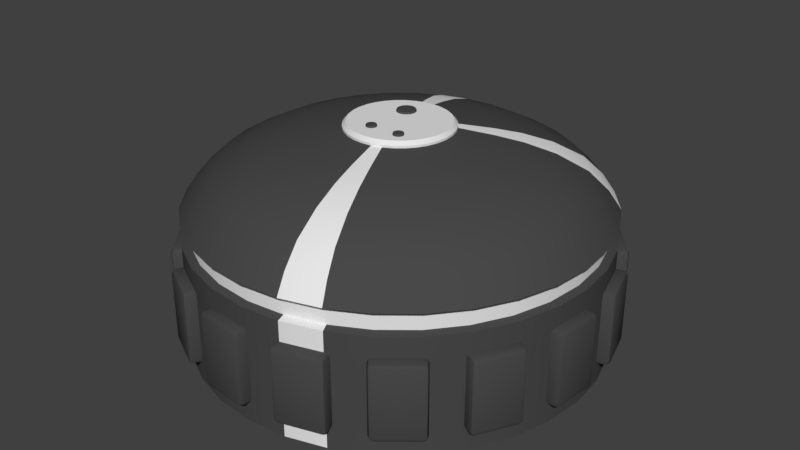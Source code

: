 # Source: Bunker.blend  (saved by Blender 2.79.0; exported with 4.5.12 LTS)
import bpy
from mathutils import Matrix  # noqa: F401  (used for matrix-valued properties, if any)

bpy.ops.wm.read_factory_settings(use_empty=True)
scene = bpy.context.scene
scene.name = 'Scene'

# ---- collections
col_collection_1 = bpy.data.collections.new('Collection 1'); scene.collection.children.link(col_collection_1)

# ---- materials (node trees are filled in below, after node groups)
mat_material = bpy.data.materials.new('Material')
mat_material.alpha_threshold = 0.0
mat_material.roughness = 0.5
mat_material_001 = bpy.data.materials.new('Material.001')
mat_material_001.alpha_threshold = 0.0
mat_material_001.roughness = 0.5

# ---- material node trees
mat_material.use_nodes = True; mat_material.node_tree.nodes.clear()
_N = mat_material.node_tree.nodes; _L = mat_material.node_tree.links
n0 = _N.new('ShaderNodeOutputMaterial'); n0.name = 'Material Output'; n0.location = (300, 300)
n1 = _N.new('ShaderNodeBsdfDiffuse'); n1.name = 'Diffuse BSDF'; n1.location = (10, 300)
n1.inputs[0].default_value = (0.06681, 0.06681, 0.06681, 1.0)
_L.new(n1.outputs[0], n0.inputs[0])
n0.is_active_output = True
mat_material_001.use_nodes = True; mat_material_001.node_tree.nodes.clear()
_N = mat_material_001.node_tree.nodes; _L = mat_material_001.node_tree.links
n0 = _N.new('ShaderNodeOutputMaterial'); n0.name = 'Material Output'; n0.location = (300, 300)
n1 = _N.new('ShaderNodeBsdfDiffuse'); n1.name = 'Diffuse BSDF'; n1.location = (10, 300)
_L.new(n1.outputs[0], n0.inputs[0])
n0.is_active_output = True

# ---- world
world_world = bpy.data.worlds.new('World'); scene.world = world_world
world_world.color = (0.05088, 0.05088, 0.05088)
world_world.use_sun_shadow = False
world_world.sun_shadow_jitter_overblur = 0.0
world_world.cycles.sampling_method = 'MANUAL'

# ---- meshes
me_cylinder = bpy.data.meshes.new('Cylinder')
me_cylinder.from_pydata([(0.0, 24.35, 0.0), (0.0, 24.35, 16.23), (4.75, 23.88, 0.0), (4.75, 23.88, 16.23), (9.317, 22.49, 0.0), (9.317, 22.49, 16.23), (13.53, 20.24, 0.0), (13.53, 20.24, 16.23), (17.22, 17.22, 0.0), (17.22, 17.22, 16.23), (20.24, 13.53, 0.0), (20.24, 13.53, 16.23), (22.49, 9.317, 0.0), (22.49, 9.317, 16.23), (23.88, 4.75, 0.0), (23.88, 4.75, 16.23), (24.35, 1.838e-06, 0.0), (24.35, 1.838e-06, 16.23), (23.88, -4.75, 0.0), (23.88, -4.75, 16.23), (22.49, -9.317, 0.0), (22.49, -9.317, 16.23), (20.24, -13.53, 0.0), (20.24, -13.53, 16.23), (17.22, -17.22, 0.0), (17.22, -17.22, 16.23), (13.53, -20.24, 0.0), (13.53, -20.24, 16.23), (9.317, -22.49, 0.0), (9.317, -22.49, 16.23), (4.75, -23.88, 0.0), (4.75, -23.88, 16.23), (-7.933e-06, -24.35, 0.0), (-7.933e-06, -24.35, 16.23), (-4.75, -23.88, 0.0), (-4.75, -23.88, 16.23), (-9.317, -22.49, 0.0), (-9.317, -22.49, 16.23), (-13.53, -20.24, 0.0), (-13.53, -20.24, 16.23), (-17.22, -17.22, 0.0), (-17.22, -17.22, 16.23), (-20.24, -13.53, 0.0), (-20.24, -13.53, 16.23), (-22.49, -9.317, 0.0), (-22.49, -9.317, 16.23), (-23.88, -4.75, 0.0), (-23.88, -4.75, 16.23), (-24.35, 2.351e-05, 0.0), (-24.35, 2.351e-05, 16.23), (-23.88, 4.75, 0.0), (-23.88, 4.75, 16.23), (-22.49, 9.317, 0.0), (-22.49, 9.317, 16.23), (-20.24, 13.53, 0.0), (-20.24, 13.53, 16.23), (-17.22, 17.22, 0.0), (-17.22, 17.22, 16.23), (-13.53, 20.24, 0.0), (-13.53, 20.24, 16.23), (-9.317, 22.49, 0.0), (-9.317, 22.49, 16.23), (-4.75, 23.88, 0.0), (-4.75, 23.88, 16.23), (1.225, 6.161, 25.07), (2.258e-06, 6.282, 25.07), (2.404, 5.803, 25.07), (3.49, 5.223, 25.07), (4.442, 4.442, 25.07), (5.223, 3.49, 25.07), (5.803, 2.404, 25.07), (6.161, 1.225, 25.07), (6.282, 6.486e-06, 25.07), (6.161, -1.225, 25.07), (5.803, -2.404, 25.07), (5.223, -3.49, 25.07), (4.442, -4.442, 25.07), (3.49, -5.223, 25.07), (2.404, -5.803, 25.07), (1.225, -6.161, 25.07), (2.116e-07, -6.282, 25.07), (-1.225, -6.161, 25.07), (-2.404, -5.803, 25.07), (-3.49, -5.223, 25.07), (-4.442, -4.442, 25.07), (-5.223, -3.49, 25.07), (-5.803, -2.404, 25.07), (-6.161, -1.225, 25.07), (-6.282, 1.208e-05, 25.07), (-6.161, 1.225, 25.07), (-5.803, 2.404, 25.07), (-5.223, 3.49, 25.07), (-4.442, 4.442, 25.07), (-3.49, 5.223, 25.07), (-2.404, 5.803, 25.07), (-1.225, 6.161, 25.07), (7.852, 18.96, 20.65), (11.4, 17.06, 20.65), (17.06, -11.4, 20.65), (14.51, -14.51, 20.65), (-14.51, -14.51, 20.65), (-17.06, -11.4, 20.65), (-11.4, 17.06, 20.65), (-7.852, 18.96, 20.65), (20.12, 4.003, 20.65), (20.52, 2.883e-06, 20.65), (-6.037e-06, -20.52, 20.65), (-4.003, -20.12, 20.65), (-20.12, 4.003, 20.65), (-18.96, 7.852, 20.65), (14.51, 14.51, 20.65), (11.4, -17.06, 20.65), (-18.96, -7.852, 20.65), (-4.003, 20.12, 20.65), (20.12, -4.003, 20.65), (-7.852, -18.96, 20.65), (-17.06, 11.4, 20.65), (17.06, 11.4, 20.65), (7.852, -18.96, 20.65), (-20.12, -4.003, 20.65), (6.489e-07, 20.52, 20.65), (4.003, 20.12, 20.65), (18.96, -7.852, 20.65), (-11.4, -17.06, 20.65), (-14.51, 14.51, 20.65), (18.96, 7.852, 20.65), (4.003, -20.12, 20.65), (-20.52, 2.115e-05, 20.65), (6.481, 15.65, 22.54), (14.08, -9.408, 22.54), (-11.97, -11.97, 22.54), (-9.408, 14.08, 22.54), (16.61, 3.304, 22.54), (-4.376e-06, -16.93, 22.54), (-16.61, 3.304, 22.54), (1.142e-06, 16.93, 22.54), (9.408, 14.08, 22.54), (11.97, -11.97, 22.54), (-14.08, -9.408, 22.54), (-6.481, 15.65, 22.54), (16.93, 3.812e-06, 22.54), (-3.304, -16.61, 22.54), (-15.65, 6.481, 22.54), (11.97, 11.97, 22.54), (9.408, -14.08, 22.54), (-15.65, -6.481, 22.54), (-3.304, 16.61, 22.54), (16.61, -3.304, 22.54), (-6.481, -15.65, 22.54), (-14.08, 9.408, 22.54), (14.08, 9.408, 22.54), (6.481, -15.65, 22.54), (-16.61, -3.304, 22.54), (3.304, 16.61, 22.54), (15.65, -6.481, 22.54), (-9.408, -14.08, 22.54), (-11.97, 11.97, 22.54), (15.65, 6.481, 22.54), (3.304, -16.61, 22.54), (-16.93, 1.889e-05, 22.54), (3.943, 9.519, 24.38), (8.567, -5.724, 24.38), (-7.286, -7.286, 24.38), (-5.724, 8.567, 24.38), (10.11, 2.01, 24.38), (-1.502e-06, -10.3, 24.38), (-10.11, 2.01, 24.38), (1.856e-06, 10.3, 24.38), (5.724, 8.567, 24.38), (7.286, -7.286, 24.38), (-8.567, -5.724, 24.38), (-3.943, 9.519, 24.38), (10.3, 5.47e-06, 24.38), (-2.01, -10.11, 24.38), (-9.519, 3.943, 24.38), (7.286, 7.286, 24.38), (5.724, -8.567, 24.38), (-9.519, -3.943, 24.38), (-2.01, 10.11, 24.38), (10.11, -2.01, 24.38), (-3.943, -9.519, 24.38), (-8.567, 5.725, 24.38), (8.567, 5.724, 24.38), (3.943, -9.519, 24.38), (-10.11, -2.01, 24.38), (2.01, 10.11, 24.38), (9.519, -3.943, 24.38), (-5.724, -8.567, 24.38), (-7.286, 7.286, 24.38), (9.519, 3.943, 24.38), (2.01, -10.11, 24.38), (-10.3, 1.464e-05, 24.38), (12.69, 18.99, 18.44), (16.15, -16.15, 18.44), (-18.99, -12.69, 18.44), (-8.741, 21.1, 18.44), (22.84, 2.268e-06, 18.44), (-4.456, -22.4, 18.44), (-21.1, 8.741, 18.44), (16.15, 16.15, 18.44), (12.69, -18.99, 18.44), (-21.1, -8.741, 18.44), (-4.456, 22.4, 18.44), (22.4, -4.456, 18.44), (-8.741, -21.1, 18.44), (-18.99, 12.69, 18.44), (18.99, 12.69, 18.44), (8.741, -21.1, 18.44), (-22.4, -4.456, 18.44), (4.456, 22.4, 18.44), (21.1, -8.741, 18.44), (-12.69, -18.99, 18.44), (-16.15, 16.15, 18.44), (21.1, 8.741, 18.44), (4.456, -22.4, 18.44), (-22.84, 2.26e-05, 18.44), (8.741, 21.1, 18.44), (18.99, -12.69, 18.44), (-16.15, -16.15, 18.44), (-12.69, 18.99, 18.44), (22.4, 4.456, 18.44), (-7.152e-06, -22.84, 18.44), (-22.4, 4.456, 18.44), (2.904e-07, 22.84, 18.44), (7.465, 11.17, 23.69), (9.501, -9.501, 23.69), (-11.17, -7.465, 23.69), (-5.142, 12.41, 23.69), (13.44, 4.692e-06, 23.69), (-2.621, -13.18, 23.69), (-12.41, 5.142, 23.69), (9.501, 9.501, 23.69), (7.465, -11.17, 23.69), (-12.41, -5.142, 23.69), (-2.621, 13.18, 23.69), (13.18, -2.621, 23.69), (-5.142, -12.41, 23.69), (-11.17, 7.465, 23.69), (11.17, 7.465, 23.69), (5.142, -12.41, 23.69), (-13.18, -2.621, 23.69), (2.621, 13.18, 23.69), (12.41, -5.142, 23.69), (-7.465, -11.17, 23.69), (-9.501, 9.501, 23.69), (12.41, 5.142, 23.69), (2.621, -13.18, 23.69), (-13.44, 1.665e-05, 23.69), (5.142, 12.41, 23.69), (11.17, -7.465, 23.69), (-9.501, -9.501, 23.69), (-7.464, 11.17, 23.69), (13.18, 2.621, 23.69), (-2.849e-06, -13.44, 23.69), (-13.18, 2.621, 23.69), (1.529e-06, 13.44, 23.69), (1.114e-07, 23.4, 16.23), (4.566, 22.95, 16.23), (8.956, 21.62, 16.23), (13.0, 19.46, 16.23), (16.55, 16.55, 16.23), (19.46, 13.0, 16.23), (21.62, 8.956, 16.23), (22.95, 4.566, 16.23), (23.4, 2.081e-06, 16.23), (22.95, -4.566, 16.23), (21.62, -8.956, 16.23), (19.46, -13.0, 16.23), (16.55, -16.55, 16.23), (13.0, -19.46, 16.23), (8.956, -21.62, 16.23), (4.566, -22.95, 16.23), (-7.514e-06, -23.4, 16.23), (-4.566, -22.95, 16.23), (-8.956, -21.62, 16.23), (-13.0, -19.46, 16.23), (-16.55, -16.55, 16.23), (-19.46, -13.0, 16.23), (-21.62, -8.956, 16.23), (-22.95, -4.566, 16.23), (-23.4, 2.291e-05, 16.23), (-22.95, 4.566, 16.23), (-21.62, 8.956, 16.23), (-19.46, 13.0, 16.23), (-16.55, 16.55, 16.23), (-13.0, 19.46, 16.23), (-8.956, 21.62, 16.23), (-4.566, 22.95, 16.23), (4.75, 23.88, 13.72), (9.317, 22.49, 13.72), (13.53, 20.24, 13.72), (17.22, 17.22, 13.72), (20.24, 13.53, 13.72), (22.49, 9.317, 13.72), (23.88, 4.75, 13.72), (24.35, 1.838e-06, 13.72), (23.88, -4.75, 13.72), (22.49, -9.317, 13.72), (20.24, -13.53, 13.72), (17.22, -17.22, 13.72), (13.53, -20.24, 13.72), (9.317, -22.49, 13.72), (4.75, -23.88, 13.72), (-7.933e-06, -24.35, 13.72), (-4.75, -23.88, 13.72), (-9.317, -22.49, 13.72), (-13.53, -20.24, 13.72), (-17.22, -17.22, 13.72), (-20.24, -13.53, 13.72), (-22.49, -9.317, 13.72), (-23.88, -4.75, 13.72), (-24.35, 2.351e-05, 13.72), (-23.88, 4.75, 13.72), (-22.49, 9.317, 13.72), (-20.24, 13.53, 13.72), (-17.22, 17.22, 13.72), (-13.53, 20.24, 13.72), (-9.317, 22.49, 13.72), (-4.75, 23.88, 13.72), (0.0, 24.35, 13.72), (1.114e-07, 23.4, 13.89), (4.566, 22.95, 13.89), (8.956, 21.62, 13.89), (13.0, 19.46, 13.89), (16.55, 16.55, 13.89), (19.46, 13.0, 13.89), (21.62, 8.956, 13.89), (22.95, 4.566, 13.89), (23.4, 2.081e-06, 13.89), (22.95, -4.566, 13.89), (21.62, -8.956, 13.89), (19.46, -13.0, 13.89), (16.55, -16.55, 13.89), (13.0, -19.46, 13.89), (8.956, -21.62, 13.89), (4.566, -22.95, 13.89), (-7.514e-06, -23.4, 13.89), (-4.566, -22.95, 13.89), (-8.956, -21.62, 13.89), (-13.0, -19.46, 13.89), (-16.55, -16.55, 13.89), (-19.46, -13.0, 13.89), (-21.62, -8.956, 13.89), (-22.95, -4.566, 13.89), (-23.4, 2.291e-05, 13.89), (-22.95, 4.566, 13.89), (-21.62, 8.956, 13.89), (-19.46, 13.0, 13.89), (-16.55, 16.55, 13.89), (-13.0, 19.46, 13.89), (-8.956, 21.62, 13.89), (-4.566, 22.95, 13.89), (-0.6135, 24.21, 2.924), (-0.06974, 24.15, 2.378), (-0.4542, 24.19, 2.538), (4.78, 23.68, 2.378), (5.324, 23.62, 2.924), (5.165, 23.64, 2.538), (8.697, 22.6, 2.924), (9.179, 22.34, 2.378), (8.838, 22.52, 2.538), (13.48, 20.04, 2.378), (13.96, 19.79, 2.924), (13.82, 19.86, 2.538), (16.68, 17.55, 2.924), (17.03, 17.13, 2.378), (16.78, 17.43, 2.538), (20.12, 13.36, 2.378), (20.47, 12.94, 2.924), (20.37, 13.06, 2.538), (22.13, 9.83, 2.924), (22.29, 9.307, 2.378), (22.18, 9.677, 2.538), (23.7, 4.644, 2.378), (23.86, 4.121, 2.924), (23.81, 4.274, 2.538), (24.21, 0.6135, 2.924), (24.15, 0.06974, 2.378), (24.19, 0.4542, 2.538), (23.68, -4.78, 2.378), (23.62, -5.324, 2.924), (23.64, -5.165, 2.538), (22.6, -8.697, 2.924), (22.34, -9.179, 2.378), (22.52, -8.838, 2.538), (20.04, -13.48, 2.378), (19.79, -13.96, 2.924), (19.86, -13.82, 2.538), (17.55, -16.68, 2.924), (17.13, -17.03, 2.378), (17.43, -16.78, 2.538), (13.36, -20.12, 2.378), (12.94, -20.47, 2.924), (13.06, -20.37, 2.538), (9.83, -22.13, 2.924), (9.307, -22.29, 2.378), (9.677, -22.18, 2.538), (4.644, -23.7, 2.378), (4.121, -23.86, 2.924), (4.274, -23.81, 2.538), (0.6135, -24.21, 2.924), (0.06973, -24.15, 2.378), (0.4542, -24.19, 2.538), (-4.78, -23.68, 2.378), (-5.324, -23.62, 2.924), (-5.165, -23.64, 2.538), (-8.697, -22.6, 2.924), (-9.179, -22.34, 2.378), (-8.838, -22.52, 2.538), (-13.48, -20.04, 2.378), (-13.96, -19.79, 2.924), (-13.82, -19.86, 2.538), (-16.68, -17.55, 2.924), (-17.03, -17.13, 2.378), (-16.78, -17.43, 2.538), (-20.12, -13.36, 2.378), (-20.47, -12.94, 2.924), (-20.37, -13.06, 2.538), (-22.13, -9.83, 2.924), (-22.29, -9.307, 2.378), (-22.18, -9.677, 2.538), (-23.7, -4.644, 2.378), (-23.86, -4.121, 2.924), (-23.81, -4.274, 2.538), (-24.21, -0.6135, 2.924), (-24.15, -0.06971, 2.378), (-24.19, -0.4542, 2.538), (-23.68, 4.78, 2.378), (-23.62, 5.324, 2.924), (-23.64, 5.165, 2.538), (-22.6, 8.697, 2.924), (-22.34, 9.179, 2.378), (-22.52, 8.838, 2.538), (-20.04, 13.48, 2.378), (-19.79, 13.96, 2.924), (-19.86, 13.82, 2.538), (-17.55, 16.68, 2.924), (-17.13, 17.03, 2.378), (-17.43, 16.78, 2.538), (-13.36, 20.12, 2.378), (-12.94, 20.47, 2.924), (-13.06, 20.37, 2.538), (-9.83, 22.13, 2.924), (-9.307, 22.29, 2.378), (-9.677, 22.18, 2.538), (-4.644, 23.7, 2.378), (-4.121, 23.86, 2.924), (-4.274, 23.81, 2.538), (5.324, 23.62, 10.8), (4.78, 23.68, 11.35), (5.165, 23.64, 11.19), (9.179, 22.34, 11.35), (8.697, 22.6, 10.8), (8.838, 22.52, 11.19), (13.96, 19.79, 10.8), (13.48, 20.04, 11.35), (13.82, 19.86, 11.19), (17.03, 17.13, 11.35), (16.68, 17.55, 10.8), (16.78, 17.43, 11.19), (20.47, 12.94, 10.8), (20.12, 13.36, 11.35), (20.37, 13.06, 11.19), (22.29, 9.307, 11.35), (22.13, 9.83, 10.8), (22.18, 9.677, 11.19), (23.86, 4.121, 10.8), (23.7, 4.644, 11.35), (23.81, 4.274, 11.19), (24.15, 0.06974, 11.35), (24.21, 0.6135, 10.8), (24.19, 0.4542, 11.19), (23.62, -5.324, 10.8), (23.68, -4.78, 11.35), (23.64, -5.165, 11.19), (22.34, -9.179, 11.35), (22.6, -8.697, 10.8), (22.52, -8.838, 11.19), (19.79, -13.96, 10.8), (20.04, -13.48, 11.35), (19.86, -13.82, 11.19), (17.13, -17.03, 11.35), (17.55, -16.68, 10.8), (17.43, -16.78, 11.19), (12.94, -20.47, 10.8), (13.36, -20.12, 11.35), (13.06, -20.37, 11.19), (9.307, -22.29, 11.35), (9.83, -22.13, 10.8), (9.677, -22.18, 11.19), (4.121, -23.86, 10.8), (4.644, -23.7, 11.35), (4.274, -23.81, 11.19), (0.06973, -24.15, 11.35), (0.6135, -24.21, 10.8), (0.4542, -24.19, 11.19), (-5.324, -23.62, 10.8), (-4.78, -23.68, 11.35), (-5.165, -23.64, 11.19), (-9.179, -22.34, 11.35), (-8.697, -22.6, 10.8), (-8.838, -22.52, 11.19), (-13.96, -19.79, 10.8), (-13.48, -20.04, 11.35), (-13.82, -19.86, 11.19), (-17.03, -17.13, 11.35), (-16.68, -17.55, 10.8), (-16.78, -17.43, 11.19), (-20.47, -12.94, 10.8), (-20.12, -13.36, 11.35), (-20.37, -13.06, 11.19), (-22.29, -9.307, 11.35), (-22.13, -9.83, 10.8), (-22.18, -9.677, 11.19), (-23.86, -4.121, 10.8), (-23.7, -4.644, 11.35), (-23.81, -4.274, 11.19), (-24.15, -0.06971, 11.35), (-24.21, -0.6135, 10.8), (-24.19, -0.4542, 11.19), (-23.62, 5.324, 10.8), (-23.68, 4.78, 11.35), (-23.64, 5.165, 11.19), (-22.34, 9.179, 11.35), (-22.6, 8.697, 10.8), (-22.52, 8.838, 11.19), (-19.79, 13.96, 10.8), (-20.04, 13.48, 11.35), (-19.86, 13.82, 11.19), (-17.13, 17.03, 11.35), (-17.55, 16.68, 10.8), (-17.43, 16.78, 11.19), (-12.94, 20.47, 10.8), (-13.36, 20.12, 11.35), (-13.06, 20.37, 11.19), (-9.307, 22.29, 11.35), (-9.83, 22.13, 10.8), (-9.677, 22.18, 11.19), (-4.121, 23.86, 10.8), (-4.644, 23.7, 11.35), (-4.274, 23.81, 11.19), (-0.06974, 24.15, 11.35), (-0.6135, 24.21, 10.8), (-0.4542, 24.19, 11.19), (0.02731, 25.14, 2.378), (-0.5164, 25.19, 2.924), (0.08087, 25.68, 2.924), (-0.3572, 25.18, 2.538), (-0.2557, 25.48, 2.609), (-0.3193, 25.56, 2.924), (0.06518, 25.52, 2.538), (4.877, 24.66, 2.378), (4.931, 25.2, 2.924), (5.421, 24.61, 2.924), (4.915, 25.05, 2.538), (5.222, 24.94, 2.609), (5.3, 25.01, 2.924), (5.262, 24.62, 2.538), (5.421, 24.61, 10.8), (4.931, 25.2, 10.8), (4.877, 24.66, 11.35), (5.3, 25.01, 10.8), (5.222, 24.94, 11.12), (4.915, 25.05, 11.19), (5.262, 24.62, 11.19), (9.163, 23.47, 10.8), (9.645, 23.21, 11.35), (9.903, 23.7, 10.8), (9.305, 23.4, 11.19), (9.516, 23.64, 11.12), (9.827, 23.56, 11.19), (9.487, 23.74, 10.8), (9.163, 23.47, 2.924), (9.903, 23.7, 2.924), (9.645, 23.21, 2.378), (9.487, 23.74, 2.924), (9.516, 23.64, 2.609), (9.827, 23.56, 2.538), (9.305, 23.4, 2.538), (13.94, 20.92, 2.378), (14.2, 21.4, 2.924), (14.43, 20.66, 2.924), (14.13, 21.26, 2.538), (14.37, 21.05, 2.609), (14.47, 21.08, 2.924), (14.28, 20.73, 2.538), (14.43, 20.66, 10.8), (14.2, 21.4, 10.8), (13.94, 20.92, 11.35), (14.47, 21.08, 10.8), (14.37, 21.05, 11.12), (14.13, 21.26, 11.19), (14.28, 20.73, 11.19), (17.45, 18.18, 10.8), (17.79, 17.76, 11.35), (18.22, 18.1, 10.8), (17.55, 18.05, 11.19), (17.84, 18.2, 11.12), (18.09, 18.0, 11.19), (17.85, 18.3, 10.8), (17.45, 18.18, 2.924), (18.22, 18.1, 2.924), (17.79, 17.76, 2.378), (17.85, 18.3, 2.924), (17.84, 18.2, 2.609), (18.09, 18.0, 2.538), (17.55, 18.05, 2.538), (20.89, 13.99, 2.378), (21.31, 14.34, 2.924), (21.23, 13.57, 2.924), (21.19, 14.23, 2.538), (21.33, 13.95, 2.609), (21.43, 13.94, 2.924), (21.13, 13.69, 2.538), (21.23, 13.57, 10.8), (21.31, 14.34, 10.8), (20.89, 13.99, 11.35), (21.43, 13.94, 10.8), (21.33, 13.95, 11.12), (21.19, 14.23, 11.19), (21.13, 13.69, 11.19), (23.08, 10.12, 10.8), (23.24, 9.595, 11.35), (23.76, 9.753, 10.8), (23.12, 9.965, 11.19), (23.45, 9.988, 11.12), (23.61, 9.707, 11.19), (23.49, 10.08, 10.8), (23.08, 10.12, 2.924), (23.76, 9.753, 2.924), (23.24, 9.595, 2.378), (23.49, 10.08, 2.924), (23.45, 9.988, 2.609), (23.61, 9.707, 2.538), (23.12, 9.965, 2.538), (24.65, 4.931, 2.378), (25.17, 5.09, 2.924), (24.81, 4.408, 2.924), (25.02, 5.043, 2.538), (25.04, 4.721, 2.609), (25.13, 4.674, 2.924), (24.76, 4.561, 2.538), (24.81, 4.408, 10.8), (25.17, 5.09, 10.8), (24.65, 4.931, 11.35), (25.13, 4.674, 10.8), (25.04, 4.721, 11.12), (25.02, 5.043, 11.19), (24.76, 4.561, 11.19), (25.19, 0.5164, 10.8), (25.14, -0.02731, 11.35), (25.68, -0.08086, 10.8), (25.18, 0.3572, 11.19), (25.48, 0.2557, 11.12), (25.52, -0.06518, 11.19), (25.56, 0.3193, 10.8), (25.19, 0.5164, 2.924), (25.68, -0.08086, 2.924), (25.14, -0.02731, 2.378), (25.56, 0.3193, 2.924), (25.48, 0.2557, 2.609), (25.52, -0.06518, 2.538), (25.18, 0.3572, 2.538), (24.66, -4.877, 2.378), (25.2, -4.931, 2.924), (24.61, -5.421, 2.924), (25.05, -4.915, 2.538), (24.94, -5.222, 2.609), (25.01, -5.3, 2.924), (24.62, -5.262, 2.538), (24.61, -5.421, 10.8), (25.2, -4.931, 10.8), (24.66, -4.877, 11.35), (25.01, -5.3, 10.8), (24.94, -5.222, 11.12), (25.05, -4.915, 11.19), (24.62, -5.262, 11.19), (23.47, -9.163, 10.8), (23.21, -9.645, 11.35), (23.7, -9.903, 10.8), (23.4, -9.305, 11.19), (23.64, -9.516, 11.12), (23.56, -9.827, 11.19), (23.74, -9.487, 10.8), (23.47, -9.163, 2.924), (23.7, -9.903, 2.924), (23.21, -9.645, 2.378), (23.74, -9.487, 2.924), (23.64, -9.516, 2.609), (23.56, -9.827, 2.538), (23.4, -9.305, 2.538), (20.92, -13.94, 2.378), (21.4, -14.2, 2.924), (20.66, -14.43, 2.924), (21.26, -14.13, 2.538), (21.05, -14.37, 2.609), (21.08, -14.47, 2.924), (20.73, -14.28, 2.538), (20.66, -14.43, 10.8), (21.4, -14.2, 10.8), (20.92, -13.94, 11.35), (21.08, -14.47, 10.8), (21.05, -14.37, 11.12), (21.26, -14.13, 11.19), (20.73, -14.28, 11.19), (18.18, -17.45, 10.8), (17.76, -17.79, 11.35), (18.1, -18.22, 10.8), (18.05, -17.55, 11.19), (18.2, -17.84, 11.12), (18.0, -18.09, 11.19), (18.3, -17.85, 10.8), (18.18, -17.45, 2.924), (18.1, -18.22, 2.924), (17.76, -17.79, 2.378), (18.3, -17.85, 2.924), (18.2, -17.84, 2.609), (18.0, -18.09, 2.538), (18.05, -17.55, 2.538), (13.99, -20.89, 2.378), (14.34, -21.31, 2.924), (13.57, -21.23, 2.924), (14.23, -21.19, 2.538), (13.95, -21.33, 2.609), (13.94, -21.43, 2.924), (13.69, -21.13, 2.538), (13.57, -21.23, 10.8), (14.34, -21.31, 10.8), (13.99, -20.89, 11.35), (13.94, -21.43, 10.8), (13.95, -21.33, 11.12), (14.23, -21.19, 11.19), (13.69, -21.13, 11.19), (10.12, -23.08, 10.8), (9.595, -23.24, 11.35), (9.753, -23.76, 10.8), (9.965, -23.12, 11.19), (9.988, -23.45, 11.12), (9.707, -23.61, 11.19), (10.08, -23.49, 10.8), (10.12, -23.08, 2.924), (9.753, -23.76, 2.924), (9.595, -23.24, 2.378), (10.08, -23.49, 2.924), (9.988, -23.45, 2.609), (9.707, -23.61, 2.538), (9.965, -23.12, 2.538), (4.931, -24.65, 2.378), (5.09, -25.17, 2.924), (4.408, -24.81, 2.924), (5.043, -25.02, 2.538), (4.721, -25.04, 2.609), (4.674, -25.13, 2.924), (4.561, -24.76, 2.538), (4.408, -24.81, 10.8), (5.09, -25.17, 10.8), (4.931, -24.65, 11.35), (4.674, -25.13, 10.8), (4.721, -25.04, 11.12), (5.043, -25.02, 11.19), (4.561, -24.76, 11.19), (0.5164, -25.19, 10.8), (-0.02732, -25.14, 11.35), (-0.08087, -25.68, 10.8), (0.3572, -25.18, 11.19), (0.2557, -25.48, 11.12), (-0.06519, -25.52, 11.19), (0.3193, -25.56, 10.8), (0.5164, -25.19, 2.924), (-0.08087, -25.68, 2.924), (-0.02732, -25.14, 2.378), (0.3193, -25.56, 2.924), (0.2557, -25.48, 2.609), (-0.06519, -25.52, 2.538), (0.3572, -25.18, 2.538), (-4.878, -24.66, 2.378), (-4.931, -25.2, 2.924), (-5.421, -24.61, 2.924), (-4.915, -25.05, 2.538), (-5.222, -24.94, 2.609), (-5.3, -25.01, 2.924), (-5.262, -24.62, 2.538), (-5.421, -24.61, 10.8), (-4.931, -25.2, 10.8), (-4.878, -24.66, 11.35), (-5.3, -25.01, 10.8), (-5.222, -24.94, 11.12), (-4.915, -25.05, 11.19), (-5.262, -24.62, 11.19), (-9.163, -23.47, 10.8), (-9.645, -23.21, 11.35), (-9.903, -23.7, 10.8), (-9.305, -23.4, 11.19), (-9.516, -23.64, 11.12), (-9.827, -23.56, 11.19), (-9.487, -23.74, 10.8), (-9.163, -23.47, 2.924), (-9.903, -23.7, 2.924), (-9.645, -23.21, 2.378), (-9.487, -23.74, 2.924), (-9.516, -23.64, 2.609), (-9.827, -23.56, 2.538), (-9.305, -23.4, 2.538), (-13.94, -20.92, 2.378), (-14.2, -21.4, 2.924), (-14.43, -20.66, 2.924), (-14.13, -21.26, 2.538), (-14.37, -21.05, 2.609), (-14.47, -21.08, 2.924), (-14.28, -20.73, 2.538), (-14.43, -20.66, 10.8), (-14.2, -21.4, 10.8), (-13.94, -20.92, 11.35), (-14.47, -21.08, 10.8), (-14.37, -21.05, 11.12), (-14.13, -21.26, 11.19), (-14.28, -20.73, 11.19), (-17.45, -18.18, 10.8), (-17.79, -17.76, 11.35), (-18.22, -18.1, 10.8), (-17.55, -18.05, 11.19), (-17.84, -18.2, 11.12), (-18.09, -18.0, 11.19), (-17.85, -18.3, 10.8), (-17.45, -18.18, 2.924), (-18.22, -18.1, 2.924), (-17.79, -17.76, 2.378), (-17.85, -18.3, 2.924), (-17.84, -18.2, 2.609), (-18.09, -18.0, 2.538), (-17.55, -18.05, 2.538), (-20.89, -13.99, 2.378), (-21.31, -14.34, 2.924), (-21.23, -13.57, 2.924), (-21.19, -14.23, 2.538), (-21.33, -13.95, 2.609), (-21.43, -13.94, 2.924), (-21.13, -13.69, 2.538), (-21.23, -13.57, 10.8), (-21.31, -14.34, 10.8), (-20.89, -13.99, 11.35), (-21.43, -13.94, 10.8), (-21.33, -13.95, 11.12), (-21.19, -14.23, 11.19), (-21.13, -13.69, 11.19), (-23.08, -10.12, 10.8), (-23.24, -9.595, 11.35), (-23.76, -9.753, 10.8), (-23.12, -9.965, 11.19), (-23.45, -9.988, 11.12), (-23.61, -9.707, 11.19), (-23.49, -10.08, 10.8), (-23.08, -10.12, 2.924), (-23.76, -9.753, 2.924), (-23.24, -9.595, 2.378), (-23.49, -10.08, 2.924), (-23.45, -9.988, 2.609), (-23.61, -9.707, 2.538), (-23.12, -9.965, 2.538), (-24.65, -4.931, 2.378), (-25.17, -5.09, 2.924), (-24.81, -4.408, 2.924), (-25.02, -5.043, 2.538), (-25.04, -4.721, 2.609), (-25.13, -4.673, 2.924), (-24.76, -4.561, 2.538), (-24.81, -4.408, 10.8), (-25.17, -5.09, 10.8), (-24.65, -4.931, 11.35), (-25.13, -4.673, 10.8), (-25.04, -4.721, 11.12), (-25.02, -5.043, 11.19), (-24.76, -4.561, 11.19), (-25.19, -0.5164, 10.8), (-25.14, 0.02734, 11.35), (-25.68, 0.08089, 10.8), (-25.18, -0.3571, 11.19), (-25.48, -0.2557, 11.12), (-25.52, 0.06521, 11.19), (-25.56, -0.3193, 10.8), (-25.19, -0.5164, 2.924), (-25.68, 0.08089, 2.924), (-25.14, 0.02734, 2.378), (-25.56, -0.3193, 2.924), (-25.48, -0.2557, 2.609), (-25.52, 0.06521, 2.538), (-25.18, -0.3571, 2.538), (-24.66, 4.878, 2.378), (-25.2, 4.931, 2.924), (-24.61, 5.421, 2.924), (-25.05, 4.915, 2.538), (-24.94, 5.222, 2.609), (-25.01, 5.3, 2.924), (-24.62, 5.262, 2.538), (-24.61, 5.421, 10.8), (-25.2, 4.931, 10.8), (-24.66, 4.878, 11.35), (-25.01, 5.3, 10.8), (-24.94, 5.222, 11.12), (-25.05, 4.915, 11.19), (-24.62, 5.262, 11.19), (-23.47, 9.164, 10.8), (-23.21, 9.645, 11.35), (-23.7, 9.903, 10.8), (-23.4, 9.305, 11.19), (-23.64, 9.516, 11.12), (-23.56, 9.827, 11.19), (-23.74, 9.487, 10.8), (-23.47, 9.164, 2.924), (-23.7, 9.903, 2.924), (-23.21, 9.645, 2.378), (-23.74, 9.487, 2.924), (-23.64, 9.516, 2.609), (-23.56, 9.827, 2.538), (-23.4, 9.305, 2.538), (-20.92, 13.94, 2.378), (-21.4, 14.2, 2.924), (-20.66, 14.43, 2.924), (-21.26, 14.13, 2.538), (-21.05, 14.37, 2.609), (-21.08, 14.47, 2.924), (-20.73, 14.28, 2.538), (-20.66, 14.43, 10.8), (-21.4, 14.2, 10.8), (-20.92, 13.94, 11.35), (-21.08, 14.47, 10.8), (-21.05, 14.37, 11.12), (-21.26, 14.13, 11.19), (-20.73, 14.28, 11.19), (-18.18, 17.45, 10.8), (-17.76, 17.79, 11.35), (-18.1, 18.22, 10.8), (-18.05, 17.55, 11.19), (-18.2, 17.84, 11.12), (-18.0, 18.09, 11.19), (-18.3, 17.85, 10.8), (-18.18, 17.45, 2.924), (-18.1, 18.22, 2.924), (-17.76, 17.79, 2.378), (-18.3, 17.85, 2.924), (-18.2, 17.84, 2.609), (-18.0, 18.09, 2.538), (-18.05, 17.55, 2.538), (-13.99, 20.89, 2.378), (-14.34, 21.31, 2.924), (-13.57, 21.23, 2.924), (-14.23, 21.19, 2.538), (-13.95, 21.33, 2.609), (-13.94, 21.43, 2.924), (-13.69, 21.13, 2.538), (-13.57, 21.23, 10.8), (-14.34, 21.31, 10.8), (-13.99, 20.89, 11.35), (-13.94, 21.43, 10.8), (-13.95, 21.33, 11.12), (-14.23, 21.19, 11.19), (-13.69, 21.13, 11.19), (-10.12, 23.08, 10.8), (-9.595, 23.24, 11.35), (-9.753, 23.76, 10.8), (-9.965, 23.12, 11.19), (-9.988, 23.45, 11.12), (-9.707, 23.61, 11.19), (-10.08, 23.49, 10.8), (-10.12, 23.08, 2.924), (-9.753, 23.76, 2.924), (-9.595, 23.24, 2.378), (-10.08, 23.49, 2.924), (-9.988, 23.45, 2.609), (-9.707, 23.61, 2.538), (-9.965, 23.12, 2.538), (-4.931, 24.65, 2.378), (-5.09, 25.17, 2.924), (-4.408, 24.81, 2.924), (-5.043, 25.02, 2.538), (-4.721, 25.04, 2.609), (-4.673, 25.13, 2.924), (-4.561, 24.76, 2.538), (-4.408, 24.81, 10.8), (-5.09, 25.17, 10.8), (-4.931, 24.65, 11.35), (-4.673, 25.13, 10.8), (-4.721, 25.04, 11.12), (-5.043, 25.02, 11.19), (-4.561, 24.76, 11.19), (-0.5164, 25.19, 10.8), (0.02731, 25.14, 11.35), (0.08087, 25.68, 10.8), (-0.3572, 25.18, 11.19), (-0.2557, 25.48, 11.12), (0.06518, 25.52, 11.19), (-0.3193, 25.56, 10.8), (1.225, 6.161, 25.33), (2.244e-06, 6.282, 25.33), (2.404, 5.803, 25.33), (3.49, 5.223, 25.33), (4.442, 4.442, 25.33), (5.223, 3.49, 25.33), (5.803, 2.404, 25.33), (6.161, 1.225, 25.33), (6.282, 6.486e-06, 25.33), (6.161, -1.225, 25.33), (5.803, -2.404, 25.33), (5.223, -3.49, 25.33), (4.442, -4.442, 25.33), (3.49, -5.223, 25.33), (2.404, -5.803, 25.33), (1.225, -6.161, 25.33), (1.971e-07, -6.282, 25.33), (-1.225, -6.161, 25.33), (-2.404, -5.803, 25.33), (-3.49, -5.223, 25.33), (-4.442, -4.442, 25.33), (-5.223, -3.49, 25.33), (-5.803, -2.404, 25.33), (-6.161, -1.225, 25.33), (-6.282, 1.208e-05, 25.33), (-6.161, 1.225, 25.33), (-5.803, 2.404, 25.33), (-5.223, 3.49, 25.33), (-4.442, 4.442, 25.33), (-3.49, 5.223, 25.33), (-2.404, 5.803, 25.33), (-1.225, 6.161, 25.33), (1.147, 5.767, 25.77), (2.34e-06, 5.88, 25.77), (2.25, 5.432, 25.77), (3.267, 4.889, 25.77), (4.158, 4.158, 25.77), (4.889, 3.267, 25.77), (5.432, 2.25, 25.77), (5.767, 1.147, 25.77), (5.88, 6.59e-06, 25.77), (5.767, -1.147, 25.77), (5.432, -2.25, 25.77), (4.889, -3.267, 25.77), (4.158, -4.158, 25.77), (3.267, -4.889, 25.77), (2.25, -5.432, 25.77), (1.147, -5.767, 25.77), (4.244e-07, -5.88, 25.77), (-1.147, -5.767, 25.77), (-2.25, -5.432, 25.77), (-3.267, -4.889, 25.77), (-4.158, -4.158, 25.77), (-4.889, -3.267, 25.77), (-5.432, -2.25, 25.77), (-5.767, -1.147, 25.77), (-5.88, 1.182e-05, 25.77), (-5.767, 1.147, 25.77), (-5.432, 2.25, 25.77), (-4.889, 3.267, 25.77), (-4.158, 4.158, 25.77), (-3.267, 4.889, 25.77), (-2.25, 5.432, 25.77), (-1.147, 5.767, 25.77), (2.735, -2.793, 25.82), (2.614, -2.781, 25.82), (2.852, -2.829, 25.82), (2.96, -2.886, 25.82), (3.054, -2.964, 25.82), (3.132, -3.058, 25.82), (3.189, -3.166, 25.82), (3.225, -3.283, 25.82), (3.237, -3.404, 25.82), (3.225, -3.526, 25.82), (3.189, -3.643, 25.82), (3.132, -3.75, 25.82), (3.054, -3.845, 25.82), (2.96, -3.922, 25.82), (2.852, -3.98, 25.82), (2.735, -4.015, 25.82), (2.614, -4.027, 25.82), (2.492, -4.015, 25.82), (2.375, -3.98, 25.82), (2.268, -3.922, 25.82), (2.173, -3.845, 25.82), (2.096, -3.75, 25.82), (2.038, -3.643, 25.82), (2.003, -3.526, 25.82), (1.991, -3.404, 25.82), (2.003, -3.283, 25.82), (2.038, -3.166, 25.82), (2.096, -3.058, 25.82), (2.173, -2.964, 25.82), (2.268, -2.886, 25.82), (2.375, -2.829, 25.82), (2.492, -2.793, 25.82), (2.735, -2.793, 25.9), (2.614, -2.781, 25.9), (2.852, -2.829, 25.9), (2.96, -2.886, 25.9), (3.054, -2.964, 25.9), (3.132, -3.058, 25.9), (3.189, -3.166, 25.9), (3.225, -3.283, 25.9), (3.237, -3.404, 25.9), (3.225, -3.526, 25.9), (3.189, -3.643, 25.9), (3.132, -3.75, 25.9), (3.054, -3.845, 25.9), (2.96, -3.922, 25.9), (2.852, -3.98, 25.9), (2.735, -4.015, 25.9), (2.614, -4.027, 25.9), (2.492, -4.015, 25.9), (2.375, -3.98, 25.9), (2.268, -3.922, 25.9), (2.173, -3.845, 25.9), (2.096, -3.75, 25.9), (2.038, -3.643, 25.9), (2.003, -3.526, 25.9), (1.991, -3.404, 25.9), (2.003, -3.283, 25.9), (2.038, -3.166, 25.9), (2.096, -3.058, 25.9), (2.173, -2.964, 25.9), (2.268, -2.886, 25.9), (2.375, -2.829, 25.9), (2.492, -2.793, 25.9), (2.727, -2.832, 26.03), (2.614, -2.821, 26.03), (2.837, -2.866, 26.03), (2.938, -2.919, 26.03), (3.026, -2.992, 26.03), (3.098, -3.08, 26.03), (3.152, -3.181, 26.03), (3.186, -3.29, 26.03), (3.197, -3.404, 26.03), (3.186, -3.518, 26.03), (3.152, -3.627, 26.03), (3.098, -3.728, 26.03), (3.026, -3.816, 26.03), (2.938, -3.889, 26.03), (2.837, -3.943, 26.03), (2.727, -3.976, 26.03), (2.614, -3.987, 26.03), (2.5, -3.976, 26.03), (2.391, -3.943, 26.03), (2.29, -3.889, 26.03), (2.201, -3.816, 26.03), (2.129, -3.728, 26.03), (2.075, -3.627, 26.03), (2.042, -3.518, 26.03), (2.031, -3.404, 26.03), (2.042, -3.29, 26.03), (2.075, -3.181, 26.03), (2.129, -3.08, 26.03), (2.201, -2.992, 26.03), (2.29, -2.919, 26.03), (2.391, -2.866, 26.03), (2.5, -2.832, 26.03), (-0.9977, -2.793, 25.82), (-1.119, -2.781, 25.82), (-0.8808, -2.829, 25.82), (-0.7732, -2.886, 25.82), (-0.6788, -2.964, 25.82), (-0.6013, -3.058, 25.82), (-0.5437, -3.166, 25.82), (-0.5083, -3.283, 25.82), (-0.4963, -3.404, 25.82), (-0.5083, -3.526, 25.82), (-0.5437, -3.643, 25.82), (-0.6013, -3.75, 25.82), (-0.6788, -3.845, 25.82), (-0.7732, -3.922, 25.82), (-0.8808, -3.98, 25.82), (-0.9977, -4.015, 25.82), (-1.119, -4.027, 25.82), (-1.241, -4.015, 25.82), (-1.358, -3.98, 25.82), (-1.465, -3.922, 25.82), (-1.56, -3.845, 25.82), (-1.637, -3.75, 25.82), (-1.695, -3.643, 25.82), (-1.73, -3.526, 25.82), (-1.742, -3.404, 25.82), (-1.73, -3.283, 25.82), (-1.695, -3.166, 25.82), (-1.637, -3.058, 25.82), (-1.56, -2.964, 25.82), (-1.465, -2.886, 25.82), (-1.358, -2.829, 25.82), (-1.241, -2.793, 25.82), (-0.9977, -2.793, 25.9), (-1.119, -2.781, 25.9), (-0.8808, -2.829, 25.9), (-0.7732, -2.886, 25.9), (-0.6788, -2.964, 25.9), (-0.6013, -3.058, 25.9), (-0.5437, -3.166, 25.9), (-0.5083, -3.283, 25.9), (-0.4963, -3.404, 25.9), (-0.5083, -3.526, 25.9), (-0.5437, -3.643, 25.9), (-0.6013, -3.75, 25.9), (-0.6788, -3.845, 25.9), (-0.7732, -3.922, 25.9), (-0.8808, -3.98, 25.9), (-0.9977, -4.015, 25.9), (-1.119, -4.027, 25.9), (-1.241, -4.015, 25.9), (-1.358, -3.98, 25.9), (-1.465, -3.922, 25.9), (-1.56, -3.845, 25.9), (-1.637, -3.75, 25.9), (-1.695, -3.643, 25.9), (-1.73, -3.526, 25.9), (-1.742, -3.404, 25.9), (-1.73, -3.283, 25.9), (-1.695, -3.166, 25.9), (-1.637, -3.058, 25.9), (-1.56, -2.964, 25.9), (-1.465, -2.886, 25.9), (-1.358, -2.829, 25.9), (-1.241, -2.793, 25.9), (-1.005, -2.832, 26.03), (-1.119, -2.821, 26.03), (-0.8961, -2.866, 26.03), (-0.7953, -2.919, 26.03), (-0.7069, -2.992, 26.03), (-0.6344, -3.08, 26.03), (-0.5806, -3.181, 26.03), (-0.5474, -3.29, 26.03), (-0.5362, -3.404, 26.03), (-0.5474, -3.518, 26.03), (-0.5806, -3.627, 26.03), (-0.6344, -3.728, 26.03), (-0.7069, -3.816, 26.03), (-0.7953, -3.889, 26.03), (-0.8961, -3.943, 26.03), (-1.005, -3.976, 26.03), (-1.119, -3.987, 26.03), (-1.233, -3.976, 26.03), (-1.342, -3.943, 26.03), (-1.443, -3.889, 26.03), (-1.531, -3.816, 26.03), (-1.604, -3.728, 26.03), (-1.658, -3.627, 26.03), (-1.691, -3.518, 26.03), (-1.702, -3.404, 26.03), (-1.691, -3.29, 26.03), (-1.658, -3.181, 26.03), (-1.604, -3.08, 26.03), (-1.531, -2.992, 26.03), (-1.443, -2.919, 26.03), (-1.342, -2.866, 26.03), (-1.233, -2.832, 26.03), (-0.8977, 3.553, 25.73), (-1.119, 3.575, 25.73), (-0.6846, 3.489, 25.73), (-0.4883, 3.384, 25.73), (-0.3162, 3.242, 25.73), (-0.175, 3.07, 25.73), (-0.07004, 2.874, 25.73), (-0.00542, 2.661, 25.73), (0.0164, 2.439, 25.73), (-0.00542, 2.218, 25.73), (-0.07004, 2.005, 25.73), (-0.175, 1.808, 25.73), (-0.3162, 1.636, 25.73), (-0.4883, 1.495, 25.73), (-0.6846, 1.39, 25.73), (-0.8977, 1.326, 25.73), (-1.119, 1.304, 25.73), (-1.341, 1.326, 25.73), (-1.554, 1.39, 25.73), (-1.75, 1.495, 25.73), (-1.922, 1.636, 25.73), (-2.063, 1.808, 25.73), (-2.168, 2.005, 25.73), (-2.233, 2.218, 25.73), (-2.255, 2.439, 25.73), (-2.233, 2.661, 25.73), (-2.168, 2.874, 25.73), (-2.063, 3.07, 25.73), (-1.922, 3.242, 25.73), (-1.75, 3.384, 25.73), (-1.554, 3.489, 25.73), (-1.341, 3.553, 25.73), (-0.8977, 3.553, 25.84), (-1.119, 3.575, 25.84), (-0.6846, 3.489, 25.84), (-0.4883, 3.384, 25.84), (-0.3162, 3.242, 25.84), (-0.175, 3.07, 25.84), (-0.07004, 2.874, 25.84), (-0.00542, 2.661, 25.84), (0.0164, 2.439, 25.84), (-0.00542, 2.218, 25.84), (-0.07004, 2.005, 25.84), (-0.175, 1.808, 25.84), (-0.3162, 1.636, 25.84), (-0.4883, 1.495, 25.84), (-0.6846, 1.39, 25.84), (-0.8977, 1.326, 25.84), (-1.119, 1.304, 25.84), (-1.341, 1.326, 25.84), (-1.554, 1.39, 25.84), (-1.75, 1.495, 25.84), (-1.922, 1.636, 25.84), (-2.063, 1.808, 25.84), (-2.168, 2.005, 25.84), (-2.233, 2.218, 25.84), (-2.255, 2.439, 25.84), (-2.233, 2.661, 25.84), (-2.168, 2.874, 25.84), (-2.063, 3.07, 25.84), (-1.922, 3.242, 25.84), (-1.75, 3.384, 25.84), (-1.554, 3.489, 25.84), (-1.341, 3.553, 25.84), (-0.9118, 3.482, 26.01), (-1.119, 3.502, 26.01), (-0.7124, 3.421, 26.01), (-0.5287, 3.323, 26.01), (-0.3676, 3.191, 26.01), (-0.2354, 3.03, 26.01), (-0.1372, 2.846, 26.01), (-0.07667, 2.647, 26.01), (-0.05625, 2.439, 26.01), (-0.07667, 2.232, 26.01), (-0.1372, 2.033, 26.01), (-0.2354, 1.849, 26.01), (-0.3676, 1.688, 26.01), (-0.5287, 1.556, 26.01), (-0.7124, 1.457, 26.01), (-0.9118, 1.397, 26.01), (-1.119, 1.376, 26.01), (-1.327, 1.397, 26.01), (-1.526, 1.457, 26.01), (-1.71, 1.556, 26.01), (-1.871, 1.688, 26.01), (-2.003, 1.849, 26.01), (-2.101, 2.033, 26.01), (-2.162, 2.232, 26.01), (-2.182, 2.439, 26.01), (-2.162, 2.647, 26.01), (-2.101, 2.846, 26.01), (-2.003, 3.03, 26.01), (-1.871, 3.191, 26.01), (-1.71, 3.323, 26.01), (-1.526, 3.421, 26.01), (-1.327, 3.482, 26.01)], [], [(256, 1, 3, 257), (257, 3, 5, 258), (258, 5, 7, 259), (259, 7, 9, 260), (260, 9, 11, 261), (261, 11, 13, 262), (262, 13, 15, 263), (263, 15, 17, 264), (264, 17, 19, 265), (265, 19, 21, 266), (266, 21, 23, 267), (267, 23, 25, 268), (268, 25, 27, 269), (269, 27, 29, 270), (270, 29, 31, 271), (271, 31, 33, 272), (272, 33, 35, 273), (273, 35, 37, 274), (274, 37, 39, 275), (275, 39, 41, 276), (276, 41, 43, 277), (277, 43, 45, 278), (278, 45, 47, 279), (279, 47, 49, 280), (280, 49, 51, 281), (281, 51, 53, 282), (282, 53, 55, 283), (283, 55, 57, 284), (284, 57, 59, 285), (285, 59, 61, 286), (168, 160, 66, 67), (286, 61, 63, 287), (287, 63, 1, 256), (0, 2, 4, 6, 8, 10, 12, 14, 16, 18, 20, 22, 24, 26, 28, 30, 32, 34, 36, 38, 40, 42, 44, 46, 48, 50, 52, 54, 56, 58, 60, 62), (75, 74, 1002, 1003), (169, 161, 75, 76), (170, 162, 84, 85), (171, 163, 93, 94), (172, 164, 71, 72), (173, 165, 80, 81), (174, 166, 89, 90), (175, 168, 67, 68), (176, 169, 76, 77), (177, 170, 85, 86), (178, 171, 94, 95), (179, 172, 72, 73), (180, 173, 81, 82), (181, 174, 90, 91), (182, 175, 68, 69), (183, 176, 77, 78), (184, 177, 86, 87), (185, 167, 65, 64), (167, 178, 95, 65), (186, 179, 73, 74), (187, 180, 82, 83), (188, 181, 91, 92), (189, 182, 69, 70), (190, 183, 78, 79), (191, 184, 87, 88), (160, 185, 64, 66), (161, 186, 74, 75), (162, 187, 83, 84), (163, 188, 92, 93), (164, 189, 70, 71), (165, 190, 79, 80), (166, 191, 88, 89), (222, 215, 127, 108), (221, 214, 126, 106), (220, 213, 125, 104), (219, 212, 124, 102), (218, 211, 123, 100), (217, 210, 122, 98), (216, 209, 121, 96), (215, 208, 119, 127), (214, 207, 118, 126), (213, 206, 117, 125), (212, 205, 116, 124), (211, 204, 115, 123), (210, 203, 114, 122), (223, 202, 113, 120), (209, 223, 120, 121), (208, 201, 112, 119), (207, 200, 111, 118), (206, 199, 110, 117), (205, 198, 109, 116), (204, 197, 107, 115), (203, 196, 105, 114), (202, 195, 103, 113), (201, 194, 101, 112), (200, 193, 99, 111), (199, 192, 97, 110), (198, 222, 108, 109), (197, 221, 106, 107), (196, 220, 104, 105), (195, 219, 102, 103), (194, 218, 100, 101), (193, 217, 98, 99), (192, 216, 96, 97), (108, 127, 159, 134), (106, 126, 158, 133), (104, 125, 157, 132), (102, 124, 156, 131), (100, 123, 155, 130), (98, 122, 154, 129), (96, 121, 153, 128), (127, 119, 152, 159), (126, 118, 151, 158), (125, 117, 150, 157), (124, 116, 149, 156), (123, 115, 148, 155), (122, 114, 147, 154), (120, 113, 146, 135), (121, 120, 135, 153), (119, 112, 145, 152), (118, 111, 144, 151), (117, 110, 143, 150), (116, 109, 142, 149), (115, 107, 141, 148), (114, 105, 140, 147), (113, 103, 139, 146), (112, 101, 138, 145), (111, 99, 137, 144), (110, 97, 136, 143), (109, 108, 134, 142), (107, 106, 133, 141), (105, 104, 132, 140), (103, 102, 131, 139), (101, 100, 130, 138), (99, 98, 129, 137), (97, 96, 128, 136), (254, 247, 191, 166), (253, 246, 190, 165), (252, 245, 189, 164), (251, 244, 188, 163), (250, 243, 187, 162), (249, 242, 186, 161), (248, 241, 185, 160), (247, 240, 184, 191), (246, 239, 183, 190), (245, 238, 182, 189), (244, 237, 181, 188), (243, 236, 180, 187), (242, 235, 179, 186), (255, 234, 178, 167), (241, 255, 167, 185), (240, 233, 177, 184), (239, 232, 176, 183), (238, 231, 175, 182), (237, 230, 174, 181), (236, 229, 173, 180), (235, 228, 172, 179), (234, 227, 171, 178), (233, 226, 170, 177), (232, 225, 169, 176), (231, 224, 168, 175), (230, 254, 166, 174), (229, 253, 165, 173), (228, 252, 164, 172), (227, 251, 163, 171), (226, 250, 162, 170), (225, 249, 161, 169), (224, 248, 160, 168), (7, 5, 216, 192), (25, 23, 217, 193), (43, 41, 218, 194), (61, 59, 219, 195), (17, 15, 220, 196), (35, 33, 221, 197), (53, 51, 222, 198), (9, 7, 192, 199), (27, 25, 193, 200), (45, 43, 194, 201), (63, 61, 195, 202), (19, 17, 196, 203), (37, 35, 197, 204), (55, 53, 198, 205), (11, 9, 199, 206), (29, 27, 200, 207), (47, 45, 201, 208), (3, 1, 223, 209), (1, 63, 202, 223), (21, 19, 203, 210), (39, 37, 204, 211), (57, 55, 205, 212), (13, 11, 206, 213), (31, 29, 207, 214), (49, 47, 208, 215), (5, 3, 209, 216), (23, 21, 210, 217), (41, 39, 211, 218), (59, 57, 212, 219), (15, 13, 213, 220), (33, 31, 214, 221), (51, 49, 215, 222), (136, 128, 248, 224), (137, 129, 249, 225), (138, 130, 250, 226), (139, 131, 251, 227), (140, 132, 252, 228), (141, 133, 253, 229), (142, 134, 254, 230), (143, 136, 224, 231), (144, 137, 225, 232), (145, 138, 226, 233), (146, 139, 227, 234), (147, 140, 228, 235), (148, 141, 229, 236), (149, 142, 230, 237), (150, 143, 231, 238), (151, 144, 232, 239), (152, 145, 233, 240), (153, 135, 255, 241), (135, 146, 234, 255), (154, 147, 235, 242), (155, 148, 236, 243), (156, 149, 237, 244), (157, 150, 238, 245), (158, 151, 239, 246), (159, 152, 240, 247), (128, 153, 241, 248), (129, 154, 242, 249), (130, 155, 243, 250), (131, 156, 244, 251), (132, 157, 245, 252), (133, 158, 246, 253), (134, 159, 247, 254), (351, 287, 256, 320), (350, 286, 287, 351), (349, 285, 286, 350), (348, 284, 285, 349), (347, 283, 284, 348), (346, 282, 283, 347), (345, 281, 282, 346), (344, 280, 281, 345), (343, 279, 280, 344), (342, 278, 279, 343), (341, 277, 278, 342), (340, 276, 277, 341), (339, 275, 276, 340), (338, 274, 275, 339), (337, 273, 274, 338), (336, 272, 273, 337), (335, 271, 272, 336), (334, 270, 271, 335), (333, 269, 270, 334), (332, 268, 269, 333), (331, 267, 268, 332), (330, 266, 267, 331), (329, 265, 266, 330), (328, 264, 265, 329), (327, 263, 264, 328), (326, 262, 263, 327), (325, 261, 262, 326), (324, 260, 261, 325), (323, 259, 260, 324), (322, 258, 259, 323), (321, 257, 258, 322), (320, 256, 257, 321), (0, 319, 288, 2), (2, 288, 289, 4), (4, 289, 290, 6), (6, 290, 291, 8), (8, 291, 292, 10), (10, 292, 293, 12), (12, 293, 294, 14), (14, 294, 295, 16), (16, 295, 296, 18), (18, 296, 297, 20), (20, 297, 298, 22), (22, 298, 299, 24), (24, 299, 300, 26), (26, 300, 301, 28), (28, 301, 302, 30), (30, 302, 303, 32), (32, 303, 304, 34), (34, 304, 305, 36), (36, 305, 306, 38), (38, 306, 307, 40), (40, 307, 308, 42), (42, 308, 309, 44), (44, 309, 310, 46), (46, 310, 311, 48), (48, 311, 312, 50), (50, 312, 313, 52), (52, 313, 314, 54), (54, 314, 315, 56), (56, 315, 316, 58), (58, 316, 317, 60), (60, 317, 318, 62), (62, 318, 319, 0), (319, 320, 321, 288), (288, 321, 322, 289), (289, 322, 323, 290), (290, 323, 324, 291), (291, 324, 325, 292), (292, 325, 326, 293), (293, 326, 327, 294), (294, 327, 328, 295), (295, 328, 329, 296), (296, 329, 330, 297), (297, 330, 331, 298), (298, 331, 332, 299), (299, 332, 333, 300), (300, 333, 334, 301), (301, 334, 335, 302), (302, 335, 336, 303), (303, 336, 337, 304), (304, 337, 338, 305), (305, 338, 339, 306), (306, 339, 340, 307), (307, 340, 341, 308), (308, 341, 342, 309), (309, 342, 343, 310), (310, 343, 344, 311), (311, 344, 345, 312), (312, 345, 346, 313), (313, 346, 347, 314), (314, 347, 348, 315), (315, 348, 349, 316), (316, 349, 350, 317), (317, 350, 351, 318), (318, 351, 320, 319), (573, 567, 587, 580), (601, 595, 615, 608), (629, 623, 643, 636), (657, 651, 671, 664), (685, 679, 699, 692), (713, 707, 727, 720), (741, 735, 755, 748), (769, 763, 783, 776), (797, 791, 811, 804), (825, 819, 839, 832), (853, 847, 867, 860), (881, 875, 895, 888), (909, 903, 923, 916), (937, 931, 951, 944), (965, 959, 979, 972), (379, 377, 658, 663), (433, 431, 910, 915), (472, 380, 665, 670), (526, 434, 917, 922), (382, 476, 677, 684), (436, 530, 929, 936), (385, 383, 686, 691), (439, 437, 938, 943), (478, 386, 693, 698), (532, 440, 945, 950), (388, 482, 705, 712), (442, 536, 957, 964), (391, 389, 714, 719), (445, 443, 966, 971), (484, 392, 721, 726), (538, 446, 973, 978), (394, 488, 733, 740), (541, 449, 560, 986), (397, 395, 742, 747), (448, 356, 553, 558), (490, 398, 749, 754), (451, 455, 588, 566), (400, 494, 761, 768), (457, 461, 616, 594), (403, 401, 770, 775), (463, 467, 644, 622), (496, 404, 777, 782), (469, 473, 672, 650), (406, 500, 789, 796), (475, 479, 700, 678), (409, 407, 798, 803), (352, 542, 985, 545), (481, 485, 728, 706), (502, 410, 805, 810), (358, 452, 565, 572), (487, 491, 756, 734), (412, 506, 817, 824), (361, 359, 574, 579), (493, 497, 784, 762), (415, 413, 826, 831), (454, 362, 581, 586), (499, 503, 812, 790), (508, 416, 833, 838), (364, 458, 593, 600), (505, 509, 840, 818), (418, 512, 845, 852), (367, 365, 602, 607), (511, 515, 868, 846), (421, 419, 854, 859), (460, 368, 609, 614), (517, 521, 896, 874), (514, 422, 861, 866), (370, 464, 621, 628), (523, 527, 924, 902), (424, 518, 873, 880), (373, 371, 630, 635), (529, 533, 952, 930), (427, 425, 882, 887), (466, 374, 637, 642), (535, 539, 980, 958), (520, 428, 889, 894), (376, 470, 649, 656), (546, 987, 559, 552), (430, 524, 901, 908), (544, 547, 548, 550), (545, 549, 548, 547), (546, 550, 548, 549), (551, 554, 555, 557), (552, 556, 555, 554), (553, 557, 555, 556), (558, 561, 562, 564), (559, 563, 562, 561), (560, 564, 562, 563), (565, 568, 569, 571), (566, 570, 569, 568), (567, 571, 569, 570), (572, 575, 576, 578), (573, 577, 576, 575), (574, 578, 576, 577), (579, 582, 583, 585), (580, 584, 583, 582), (581, 585, 583, 584), (586, 589, 590, 592), (587, 591, 590, 589), (588, 592, 590, 591), (593, 596, 597, 599), (594, 598, 597, 596), (595, 599, 597, 598), (600, 603, 604, 606), (601, 605, 604, 603), (602, 606, 604, 605), (607, 610, 611, 613), (608, 612, 611, 610), (609, 613, 611, 612), (614, 617, 618, 620), (615, 619, 618, 617), (616, 620, 618, 619), (621, 624, 625, 627), (622, 626, 625, 624), (623, 627, 625, 626), (628, 631, 632, 634), (629, 633, 632, 631), (630, 634, 632, 633), (635, 638, 639, 641), (636, 640, 639, 638), (637, 641, 639, 640), (642, 645, 646, 648), (643, 647, 646, 645), (644, 648, 646, 647), (649, 652, 653, 655), (650, 654, 653, 652), (651, 655, 653, 654), (656, 659, 660, 662), (657, 661, 660, 659), (658, 662, 660, 661), (663, 666, 667, 669), (664, 668, 667, 666), (665, 669, 667, 668), (670, 673, 674, 676), (671, 675, 674, 673), (672, 676, 674, 675), (677, 680, 681, 683), (678, 682, 681, 680), (679, 683, 681, 682), (684, 687, 688, 690), (685, 689, 688, 687), (686, 690, 688, 689), (691, 694, 695, 697), (692, 696, 695, 694), (693, 697, 695, 696), (698, 701, 702, 704), (699, 703, 702, 701), (700, 704, 702, 703), (705, 708, 709, 711), (706, 710, 709, 708), (707, 711, 709, 710), (712, 715, 716, 718), (713, 717, 716, 715), (714, 718, 716, 717), (719, 722, 723, 725), (720, 724, 723, 722), (721, 725, 723, 724), (726, 729, 730, 732), (727, 731, 730, 729), (728, 732, 730, 731), (733, 736, 737, 739), (734, 738, 737, 736), (735, 739, 737, 738), (740, 743, 744, 746), (741, 745, 744, 743), (742, 746, 744, 745), (747, 750, 751, 753), (748, 752, 751, 750), (749, 753, 751, 752), (754, 757, 758, 760), (755, 759, 758, 757), (756, 760, 758, 759), (761, 764, 765, 767), (762, 766, 765, 764), (763, 767, 765, 766), (768, 771, 772, 774), (769, 773, 772, 771), (770, 774, 772, 773), (775, 778, 779, 781), (776, 780, 779, 778), (777, 781, 779, 780), (782, 785, 786, 788), (783, 787, 786, 785), (784, 788, 786, 787), (789, 792, 793, 795), (790, 794, 793, 792), (791, 795, 793, 794), (796, 799, 800, 802), (797, 801, 800, 799), (798, 802, 800, 801), (803, 806, 807, 809), (804, 808, 807, 806), (805, 809, 807, 808), (810, 813, 814, 816), (811, 815, 814, 813), (812, 816, 814, 815), (817, 820, 821, 823), (818, 822, 821, 820), (819, 823, 821, 822), (824, 827, 828, 830), (825, 829, 828, 827), (826, 830, 828, 829), (831, 834, 835, 837), (832, 836, 835, 834), (833, 837, 835, 836), (838, 841, 842, 844), (839, 843, 842, 841), (840, 844, 842, 843), (845, 848, 849, 851), (846, 850, 849, 848), (847, 851, 849, 850), (852, 855, 856, 858), (853, 857, 856, 855), (854, 858, 856, 857), (859, 862, 863, 865), (860, 864, 863, 862), (861, 865, 863, 864), (866, 869, 870, 872), (867, 871, 870, 869), (868, 872, 870, 871), (873, 876, 877, 879), (874, 878, 877, 876), (875, 879, 877, 878), (880, 883, 884, 886), (881, 885, 884, 883), (882, 886, 884, 885), (887, 890, 891, 893), (888, 892, 891, 890), (889, 893, 891, 892), (894, 897, 898, 900), (895, 899, 898, 897), (896, 900, 898, 899), (901, 904, 905, 907), (902, 906, 905, 904), (903, 907, 905, 906), (908, 911, 912, 914), (909, 913, 912, 911), (910, 914, 912, 913), (915, 918, 919, 921), (916, 920, 919, 918), (917, 921, 919, 920), (922, 925, 926, 928), (923, 927, 926, 925), (924, 928, 926, 927), (929, 932, 933, 935), (930, 934, 933, 932), (931, 935, 933, 934), (936, 939, 940, 942), (937, 941, 940, 939), (938, 942, 940, 941), (943, 946, 947, 949), (944, 948, 947, 946), (945, 949, 947, 948), (950, 953, 954, 956), (951, 955, 954, 953), (952, 956, 954, 955), (957, 960, 961, 963), (958, 962, 961, 960), (959, 963, 961, 962), (964, 967, 968, 970), (965, 969, 968, 967), (966, 970, 968, 969), (971, 974, 975, 977), (972, 976, 975, 974), (973, 977, 975, 976), (978, 981, 982, 984), (979, 983, 982, 981), (980, 984, 982, 983), (985, 988, 989, 991), (986, 990, 989, 988), (987, 991, 989, 990), (546, 552, 554, 550), (550, 554, 551, 544), (558, 553, 556, 561), (561, 556, 552, 559), (567, 573, 575, 571), (571, 575, 572, 565), (573, 580, 582, 577), (577, 582, 579, 574), (586, 581, 584, 589), (589, 584, 580, 587), (595, 601, 603, 599), (599, 603, 600, 593), (601, 608, 610, 605), (605, 610, 607, 602), (614, 609, 612, 617), (617, 612, 608, 615), (623, 629, 631, 627), (627, 631, 628, 621), (629, 636, 638, 633), (633, 638, 635, 630), (642, 637, 640, 645), (645, 640, 636, 643), (651, 657, 659, 655), (655, 659, 656, 649), (657, 664, 666, 661), (661, 666, 663, 658), (670, 665, 668, 673), (673, 668, 664, 671), (679, 685, 687, 683), (683, 687, 684, 677), (685, 692, 694, 689), (689, 694, 691, 686), (698, 693, 696, 701), (701, 696, 692, 699), (707, 713, 715, 711), (711, 715, 712, 705), (713, 720, 722, 717), (717, 722, 719, 714), (726, 721, 724, 729), (729, 724, 720, 727), (735, 741, 743, 739), (739, 743, 740, 733), (741, 748, 750, 745), (745, 750, 747, 742), (754, 749, 752, 757), (757, 752, 748, 755), (763, 769, 771, 767), (767, 771, 768, 761), (769, 776, 778, 773), (773, 778, 775, 770), (782, 777, 780, 785), (785, 780, 776, 783), (791, 797, 799, 795), (795, 799, 796, 789), (797, 804, 806, 801), (801, 806, 803, 798), (810, 805, 808, 813), (813, 808, 804, 811), (819, 825, 827, 823), (823, 827, 824, 817), (825, 832, 834, 829), (829, 834, 831, 826), (838, 833, 836, 841), (841, 836, 832, 839), (847, 853, 855, 851), (851, 855, 852, 845), (853, 860, 862, 857), (857, 862, 859, 854), (866, 861, 864, 869), (869, 864, 860, 867), (875, 881, 883, 879), (879, 883, 880, 873), (881, 888, 890, 885), (885, 890, 887, 882), (894, 889, 892, 897), (897, 892, 888, 895), (903, 909, 911, 907), (907, 911, 908, 901), (909, 916, 918, 913), (913, 918, 915, 910), (922, 917, 920, 925), (925, 920, 916, 923), (931, 937, 939, 935), (935, 939, 936, 929), (937, 944, 946, 941), (941, 946, 943, 938), (950, 945, 948, 953), (953, 948, 944, 951), (959, 965, 967, 963), (963, 967, 964, 957), (965, 972, 974, 969), (969, 974, 971, 966), (978, 973, 976, 981), (981, 976, 972, 979), (545, 985, 991, 549), (549, 991, 987, 546), (986, 560, 563, 990), (990, 563, 559, 987), (566, 588, 591, 570), (570, 591, 587, 567), (594, 616, 619, 598), (598, 619, 615, 595), (622, 644, 647, 626), (626, 647, 643, 623), (650, 672, 675, 654), (654, 675, 671, 651), (678, 700, 703, 682), (682, 703, 699, 679), (706, 728, 731, 710), (710, 731, 727, 707), (734, 756, 759, 738), (738, 759, 755, 735), (762, 784, 787, 766), (766, 787, 783, 763), (790, 812, 815, 794), (794, 815, 811, 791), (818, 840, 843, 822), (822, 843, 839, 819), (846, 868, 871, 850), (850, 871, 867, 847), (874, 896, 899, 878), (878, 899, 895, 875), (902, 924, 927, 906), (906, 927, 923, 903), (930, 952, 955, 934), (934, 955, 951, 931), (958, 980, 983, 962), (962, 983, 979, 959), (469, 650, 652, 471), (471, 652, 649, 470), (658, 377, 378, 662), (662, 378, 376, 656), (523, 902, 904, 525), (525, 904, 901, 524), (910, 431, 432, 914), (914, 432, 430, 908), (665, 380, 381, 669), (669, 381, 379, 663), (917, 434, 435, 921), (921, 435, 433, 915), (672, 473, 474, 676), (676, 474, 472, 670), (924, 527, 528, 928), (928, 528, 526, 922), (475, 678, 680, 477), (477, 680, 677, 476), (686, 383, 384, 690), (690, 384, 382, 684), (529, 930, 932, 531), (531, 932, 929, 530), (938, 437, 438, 942), (942, 438, 436, 936), (693, 386, 387, 697), (697, 387, 385, 691), (945, 440, 441, 949), (949, 441, 439, 943), (700, 479, 480, 704), (704, 480, 478, 698), (952, 533, 534, 956), (956, 534, 532, 950), (481, 706, 708, 483), (483, 708, 705, 482), (714, 389, 390, 718), (718, 390, 388, 712), (535, 958, 960, 537), (537, 960, 957, 536), (966, 443, 444, 970), (970, 444, 442, 964), (721, 392, 393, 725), (725, 393, 391, 719), (973, 446, 447, 977), (977, 447, 445, 971), (728, 485, 486, 732), (732, 486, 484, 726), (980, 539, 540, 984), (984, 540, 538, 978), (487, 734, 736, 489), (489, 736, 733, 488), (742, 395, 396, 746), (746, 396, 394, 740), (541, 986, 988, 543), (543, 988, 985, 542), (544, 353, 354, 547), (547, 354, 352, 545), (749, 398, 399, 753), (753, 399, 397, 747), (448, 558, 564, 450), (450, 564, 560, 449), (756, 491, 492, 760), (760, 492, 490, 754), (454, 586, 592, 456), (456, 592, 588, 455), (565, 452, 453, 568), (568, 453, 451, 566), (493, 762, 764, 495), (495, 764, 761, 494), (770, 401, 402, 774), (774, 402, 400, 768), (460, 614, 620, 462), (462, 620, 616, 461), (593, 458, 459, 596), (596, 459, 457, 594), (777, 404, 405, 781), (781, 405, 403, 775), (466, 642, 648, 468), (468, 648, 644, 467), (621, 464, 465, 624), (624, 465, 463, 622), (784, 497, 498, 788), (788, 498, 496, 782), (499, 790, 792, 501), (501, 792, 789, 500), (798, 407, 408, 802), (802, 408, 406, 796), (553, 356, 357, 557), (557, 357, 355, 551), (805, 410, 411, 809), (809, 411, 409, 803), (812, 503, 504, 816), (816, 504, 502, 810), (574, 359, 360, 578), (578, 360, 358, 572), (505, 818, 820, 507), (507, 820, 817, 506), (826, 413, 414, 830), (830, 414, 412, 824), (581, 362, 363, 585), (585, 363, 361, 579), (833, 416, 417, 837), (837, 417, 415, 831), (840, 509, 510, 844), (844, 510, 508, 838), (602, 365, 366, 606), (606, 366, 364, 600), (511, 846, 848, 513), (513, 848, 845, 512), (854, 419, 420, 858), (858, 420, 418, 852), (609, 368, 369, 613), (613, 369, 367, 607), (514, 866, 872, 516), (516, 872, 868, 515), (861, 422, 423, 865), (865, 423, 421, 859), (520, 894, 900, 522), (522, 900, 896, 521), (873, 518, 519, 876), (876, 519, 517, 874), (630, 371, 372, 634), (634, 372, 370, 628), (882, 425, 426, 886), (886, 426, 424, 880), (637, 374, 375, 641), (641, 375, 373, 635), (889, 428, 429, 893), (893, 429, 427, 887), (355, 353, 544, 551), (1015, 1014, 1046, 1047), (89, 88, 1016, 1017), (76, 75, 1003, 1004), (90, 89, 1017, 1018), (77, 76, 1004, 1005), (91, 90, 1018, 1019), (78, 77, 1005, 1006), (64, 65, 993, 992), (92, 91, 1019, 1020), (79, 78, 1006, 1007), (66, 64, 992, 994), (93, 92, 1020, 1021), (80, 79, 1007, 1008), (67, 66, 994, 995), (94, 93, 1021, 1022), (81, 80, 1008, 1009), (68, 67, 995, 996), (95, 94, 1022, 1023), (82, 81, 1009, 1010), (69, 68, 996, 997), (65, 95, 1023, 993), (83, 82, 1010, 1011), (70, 69, 997, 998), (84, 83, 1011, 1012), (71, 70, 998, 999), (85, 84, 1012, 1013), (72, 71, 999, 1000), (86, 85, 1013, 1014), (73, 72, 1000, 1001), (87, 86, 1014, 1015), (74, 73, 1001, 1002), (88, 87, 1015, 1016), (1024, 1025, 1055, 1054, 1053, 1052, 1051, 1050, 1049, 1048, 1047, 1046, 1045, 1044, 1043, 1042, 1041, 1040, 1039, 1038, 1037, 1036, 1035, 1034, 1033, 1032, 1031, 1030, 1029, 1028, 1027, 1026), (1002, 1001, 1033, 1034), (1016, 1015, 1047, 1048), (1003, 1002, 1034, 1035), (1017, 1016, 1048, 1049), (1004, 1003, 1035, 1036), (1018, 1017, 1049, 1050), (1005, 1004, 1036, 1037), (1019, 1018, 1050, 1051), (1006, 1005, 1037, 1038), (992, 993, 1025, 1024), (1020, 1019, 1051, 1052), (1007, 1006, 1038, 1039), (994, 992, 1024, 1026), (1021, 1020, 1052, 1053), (1008, 1007, 1039, 1040), (995, 994, 1026, 1027), (1022, 1021, 1053, 1054), (1009, 1008, 1040, 1041), (996, 995, 1027, 1028), (1023, 1022, 1054, 1055), (1010, 1009, 1041, 1042), (997, 996, 1028, 1029), (993, 1023, 1055, 1025), (1011, 1010, 1042, 1043), (998, 997, 1029, 1030), (1012, 1011, 1043, 1044), (999, 998, 1030, 1031), (1013, 1012, 1044, 1045), (1000, 999, 1031, 1032), (1014, 1013, 1045, 1046), (1001, 1000, 1032, 1033), (1067, 1066, 1098, 1099), (1111, 1110, 1142, 1143), (1081, 1080, 1112, 1113), (1068, 1067, 1099, 1100), (1082, 1081, 1113, 1114), (1069, 1068, 1100, 1101), (1083, 1082, 1114, 1115), (1070, 1069, 1101, 1102), (1056, 1057, 1089, 1088), (1084, 1083, 1115, 1116), (1071, 1070, 1102, 1103), (1058, 1056, 1088, 1090), (1085, 1084, 1116, 1117), (1072, 1071, 1103, 1104), (1059, 1058, 1090, 1091), (1086, 1085, 1117, 1118), (1073, 1072, 1104, 1105), (1060, 1059, 1091, 1092), (1087, 1086, 1118, 1119), (1074, 1073, 1105, 1106), (1061, 1060, 1092, 1093), (1057, 1087, 1119, 1089), (1075, 1074, 1106, 1107), (1062, 1061, 1093, 1094), (1076, 1075, 1107, 1108), (1063, 1062, 1094, 1095), (1077, 1076, 1108, 1109), (1064, 1063, 1095, 1096), (1078, 1077, 1109, 1110), (1065, 1064, 1096, 1097), (1079, 1078, 1110, 1111), (1066, 1065, 1097, 1098), (1080, 1079, 1111, 1112), (1120, 1121, 1151, 1150, 1149, 1148, 1147, 1146, 1145, 1144, 1143, 1142, 1141, 1140, 1139, 1138, 1137, 1136, 1135, 1134, 1133, 1132, 1131, 1130, 1129, 1128, 1127, 1126, 1125, 1124, 1123, 1122), (1098, 1097, 1129, 1130), (1112, 1111, 1143, 1144), (1099, 1098, 1130, 1131), (1113, 1112, 1144, 1145), (1100, 1099, 1131, 1132), (1114, 1113, 1145, 1146), (1101, 1100, 1132, 1133), (1115, 1114, 1146, 1147), (1102, 1101, 1133, 1134), (1088, 1089, 1121, 1120), (1116, 1115, 1147, 1148), (1103, 1102, 1134, 1135), (1090, 1088, 1120, 1122), (1117, 1116, 1148, 1149), (1104, 1103, 1135, 1136), (1091, 1090, 1122, 1123), (1118, 1117, 1149, 1150), (1105, 1104, 1136, 1137), (1092, 1091, 1123, 1124), (1119, 1118, 1150, 1151), (1106, 1105, 1137, 1138), (1093, 1092, 1124, 1125), (1089, 1119, 1151, 1121), (1107, 1106, 1138, 1139), (1094, 1093, 1125, 1126), (1108, 1107, 1139, 1140), (1095, 1094, 1126, 1127), (1109, 1108, 1140, 1141), (1096, 1095, 1127, 1128), (1110, 1109, 1141, 1142), (1097, 1096, 1128, 1129), (1163, 1162, 1194, 1195), (1207, 1206, 1238, 1239), (1177, 1176, 1208, 1209), (1164, 1163, 1195, 1196), (1178, 1177, 1209, 1210), (1165, 1164, 1196, 1197), (1179, 1178, 1210, 1211), (1166, 1165, 1197, 1198), (1152, 1153, 1185, 1184), (1180, 1179, 1211, 1212), (1167, 1166, 1198, 1199), (1154, 1152, 1184, 1186), (1181, 1180, 1212, 1213), (1168, 1167, 1199, 1200), (1155, 1154, 1186, 1187), (1182, 1181, 1213, 1214), (1169, 1168, 1200, 1201), (1156, 1155, 1187, 1188), (1183, 1182, 1214, 1215), (1170, 1169, 1201, 1202), (1157, 1156, 1188, 1189), (1153, 1183, 1215, 1185), (1171, 1170, 1202, 1203), (1158, 1157, 1189, 1190), (1172, 1171, 1203, 1204), (1159, 1158, 1190, 1191), (1173, 1172, 1204, 1205), (1160, 1159, 1191, 1192), (1174, 1173, 1205, 1206), (1161, 1160, 1192, 1193), (1175, 1174, 1206, 1207), (1162, 1161, 1193, 1194), (1176, 1175, 1207, 1208), (1216, 1217, 1247, 1246, 1245, 1244, 1243, 1242, 1241, 1240, 1239, 1238, 1237, 1236, 1235, 1234, 1233, 1232, 1231, 1230, 1229, 1228, 1227, 1226, 1225, 1224, 1223, 1222, 1221, 1220, 1219, 1218), (1194, 1193, 1225, 1226), (1208, 1207, 1239, 1240), (1195, 1194, 1226, 1227), (1209, 1208, 1240, 1241), (1196, 1195, 1227, 1228), (1210, 1209, 1241, 1242), (1197, 1196, 1228, 1229), (1211, 1210, 1242, 1243), (1198, 1197, 1229, 1230), (1184, 1185, 1217, 1216), (1212, 1211, 1243, 1244), (1199, 1198, 1230, 1231), (1186, 1184, 1216, 1218), (1213, 1212, 1244, 1245), (1200, 1199, 1231, 1232), (1187, 1186, 1218, 1219), (1214, 1213, 1245, 1246), (1201, 1200, 1232, 1233), (1188, 1187, 1219, 1220), (1215, 1214, 1246, 1247), (1202, 1201, 1233, 1234), (1189, 1188, 1220, 1221), (1185, 1215, 1247, 1217), (1203, 1202, 1234, 1235), (1190, 1189, 1221, 1222), (1204, 1203, 1235, 1236), (1191, 1190, 1222, 1223), (1205, 1204, 1236, 1237), (1192, 1191, 1223, 1224), (1206, 1205, 1237, 1238), (1193, 1192, 1224, 1225), (1259, 1258, 1290, 1291), (1303, 1302, 1334, 1335), (1273, 1272, 1304, 1305), (1260, 1259, 1291, 1292), (1274, 1273, 1305, 1306), (1261, 1260, 1292, 1293), (1275, 1274, 1306, 1307), (1262, 1261, 1293, 1294), (1248, 1249, 1281, 1280), (1276, 1275, 1307, 1308), (1263, 1262, 1294, 1295), (1250, 1248, 1280, 1282), (1277, 1276, 1308, 1309), (1264, 1263, 1295, 1296), (1251, 1250, 1282, 1283), (1278, 1277, 1309, 1310), (1265, 1264, 1296, 1297), (1252, 1251, 1283, 1284), (1279, 1278, 1310, 1311), (1266, 1265, 1297, 1298), (1253, 1252, 1284, 1285), (1249, 1279, 1311, 1281), (1267, 1266, 1298, 1299), (1254, 1253, 1285, 1286), (1268, 1267, 1299, 1300), (1255, 1254, 1286, 1287), (1269, 1268, 1300, 1301), (1256, 1255, 1287, 1288), (1270, 1269, 1301, 1302), (1257, 1256, 1288, 1289), (1271, 1270, 1302, 1303), (1258, 1257, 1289, 1290), (1272, 1271, 1303, 1304), (1312, 1313, 1343, 1342, 1341, 1340, 1339, 1338, 1337, 1336, 1335, 1334, 1333, 1332, 1331, 1330, 1329, 1328, 1327, 1326, 1325, 1324, 1323, 1322, 1321, 1320, 1319, 1318, 1317, 1316, 1315, 1314), (1290, 1289, 1321, 1322), (1304, 1303, 1335, 1336), (1291, 1290, 1322, 1323), (1305, 1304, 1336, 1337), (1292, 1291, 1323, 1324), (1306, 1305, 1337, 1338), (1293, 1292, 1324, 1325), (1307, 1306, 1338, 1339), (1294, 1293, 1325, 1326), (1280, 1281, 1313, 1312), (1308, 1307, 1339, 1340), (1295, 1294, 1326, 1327), (1282, 1280, 1312, 1314), (1309, 1308, 1340, 1341), (1296, 1295, 1327, 1328), (1283, 1282, 1314, 1315), (1310, 1309, 1341, 1342), (1297, 1296, 1328, 1329), (1284, 1283, 1315, 1316), (1311, 1310, 1342, 1343), (1298, 1297, 1329, 1330), (1285, 1284, 1316, 1317), (1281, 1311, 1343, 1313), (1299, 1298, 1330, 1331), (1286, 1285, 1317, 1318), (1300, 1299, 1331, 1332), (1287, 1286, 1318, 1319), (1301, 1300, 1332, 1333), (1288, 1287, 1319, 1320), (1302, 1301, 1333, 1334), (1289, 1288, 1320, 1321)])
me_cylinder.polygons.foreach_set('use_smooth', [True] * 1109)
me_cylinder.polygons.foreach_set('material_index', [0, 0, 0, 0, 1, 0, 0, 0, 0, 0, 0, 0, 0, 0, 1, 0, 0, 0, 0, 0, 0, 0, 0, 0, 0, 0, 0, 0, 0, 0, 0, 1, 0, 0, 1, 0, 0, 0, 0, 0, 0, 0, 0, 0, 1, 0, 0, 0, 1, 0, 0, 0, 0, 0, 0, 0, 0, 1, 0, 0, 0, 0, 0, 0, 0, 0, 0, 0, 0, 0, 0, 0, 0, 0, 1, 0, 0, 0, 0, 0, 0, 0, 0, 1, 0, 0, 0, 1, 0, 0, 0, 0, 0, 0, 0, 0, 0, 0, 0, 0, 0, 0, 0, 0, 0, 0, 1, 0, 0, 0, 0, 0, 0, 0, 0, 1, 0, 0, 0, 1, 0, 0, 0, 0, 0, 0, 0, 0, 0, 0, 0, 0, 0, 0, 0, 0, 0, 0, 1, 0, 0, 0, 0, 0, 0, 0, 0, 1, 0, 0, 0, 1, 0, 0, 0, 0, 0, 0, 0, 0, 0, 0, 0, 0, 0, 0, 0, 0, 0, 0, 0, 0, 1, 0, 0, 0, 1, 0, 0, 0, 0, 0, 0, 0, 0, 1, 0, 0, 0, 0, 0, 0, 0, 0, 0, 0, 0, 0, 0, 0, 0, 0, 0, 0, 1, 0, 0, 0, 1, 0, 0, 0, 0, 0, 0, 0, 0, 1, 0, 0, 0, 0, 0, 0, 0, 0, 1, 1, 1, 1, 1, 1, 1, 1, 1, 1, 1, 1, 1, 1, 1, 1, 1, 1, 1, 1, 1, 1, 1, 1, 1, 1, 1, 1, 1, 1, 1, 1, 0, 0, 0, 0, 1, 0, 0, 0, 0, 0, 0, 0, 0, 0, 1, 0, 0, 0, 0, 0, 0, 0, 0, 0, 0, 0, 0, 0, 0, 0, 1, 0, 0, 0, 0, 0, 1, 0, 0, 0, 0, 0, 0, 0, 0, 0, 1, 0, 0, 0, 0, 0, 0, 0, 0, 0, 0, 0, 0, 0, 0, 0, 1, 0, 0, 0, 0, 0, 0, 0, 0, 0, 0, 0, 0, 0, 0, 0, 0, 0, 0, 0, 0, 0, 0, 0, 0, 0, 0, 0, 0, 0, 0, 0, 0, 0, 0, 0, 0, 0, 0, 0, 0, 0, 0, 0, 0, 0, 0, 0, 0, 0, 0, 0, 0, 0, 0, 0, 0, 0, 0, 0, 0, 0, 0, 0, 0, 0, 0, 0, 0, 0, 0, 0, 0, 0, 0, 0, 0, 0, 0, 0, 0, 0, 0, 0, 0, 0, 0, 0, 0, 0, 0, 0, 0, 0, 0, 0, 0, 0, 0, 0, 0, 0, 0, 0, 0, 0, 0, 0, 0, 0, 0, 0, 0, 0, 0, 0, 0, 0, 0, 0, 0, 0, 0, 0, 0, 0, 0, 0, 0, 0, 0, 0, 0, 0, 0, 0, 0, 0, 0, 0, 0, 0, 0, 0, 0, 0, 0, 0, 0, 0, 0, 0, 0, 0, 0, 0, 0, 0, 0, 0, 0, 0, 0, 0, 0, 0, 0, 0, 0, 0, 0, 0, 0, 0, 0, 0, 0, 0, 0, 0, 0, 0, 0, 0, 0, 0, 0, 0, 0, 0, 0, 0, 0, 0, 0, 0, 0, 0, 0, 0, 0, 0, 0, 0, 0, 0, 0, 0, 0, 0, 0, 0, 0, 0, 0, 0, 0, 0, 0, 0, 0, 0, 0, 0, 0, 0, 0, 0, 0, 0, 0, 0, 0, 0, 0, 0, 0, 0, 0, 0, 0, 0, 0, 0, 0, 0, 0, 0, 0, 0, 0, 0, 0, 0, 0, 0, 0, 0, 0, 0, 0, 0, 0, 0, 0, 0, 0, 0, 0, 0, 0, 0, 0, 0, 0, 0, 0, 0, 0, 0, 0, 0, 0, 0, 0, 0, 0, 0, 0, 0, 0, 0, 0, 0, 0, 0, 0, 0, 0, 0, 0, 0, 0, 0, 0, 0, 0, 0, 0, 0, 0, 0, 0, 0, 0, 0, 0, 0, 0, 0, 0, 0, 0, 0, 0, 0, 0, 0, 0, 0, 0, 0, 0, 0, 0, 0, 0, 0, 0, 0, 0, 0, 0, 0, 0, 0, 0, 0, 0, 0, 0, 0, 0, 0, 0, 0, 0, 0, 0, 0, 0, 0, 0, 0, 0, 0, 0, 0, 0, 0, 0, 0, 0, 0, 0, 0, 0, 0, 0, 0, 0, 0, 0, 0, 0, 0, 0, 0, 0, 0, 0, 0, 0, 0, 0, 0, 0, 0, 0, 0, 0, 0, 0, 0, 0, 0, 0, 0, 0, 0, 0, 0, 0, 0, 0, 0, 0, 0, 0, 0, 0, 0, 0, 0, 0, 0, 0, 0, 0, 0, 0, 0, 0, 0, 0, 0, 0, 0, 0, 0, 0, 0, 0, 0, 0, 0, 0, 0, 0, 0, 0, 0, 0, 0, 0, 0, 0, 0, 0, 0, 0, 0, 0, 0, 0, 0, 0, 0, 0, 0, 0, 0, 0, 0, 0, 0, 0, 0, 0, 0, 0, 0, 0, 0, 0, 0, 0, 0, 0, 0, 0, 0, 0, 0, 0, 0, 0, 0, 0, 0, 0, 0, 0, 0, 0, 0, 0, 0, 0, 0, 0, 0, 0, 0, 0, 0, 0, 0, 0, 0, 0, 0, 0, 0, 0, 0, 0, 0, 0, 0, 1, 1, 1, 1, 1, 1, 1, 1, 1, 1, 1, 1, 1, 1, 1, 1, 1, 1, 1, 1, 1, 1, 1, 1, 1, 1, 1, 1, 1, 1, 1, 1, 1, 1, 1, 1, 1, 1, 1, 1, 1, 1, 1, 1, 1, 1, 1, 1, 1, 1, 1, 1, 1, 1, 1, 1, 1, 1, 1, 1, 1, 1, 1, 1, 0, 0, 0, 0, 0, 0, 0, 0, 0, 0, 0, 0, 0, 0, 0, 0, 0, 0, 0, 0, 0, 0, 0, 0, 0, 0, 0, 0, 0, 0, 0, 0, 0, 0, 0, 0, 0, 0, 0, 0, 0, 0, 0, 0, 0, 0, 0, 0, 0, 0, 0, 0, 0, 0, 0, 0, 0, 0, 0, 0, 0, 0, 0, 0, 0, 0, 0, 0, 0, 0, 0, 0, 0, 0, 0, 0, 0, 0, 0, 0, 0, 0, 0, 0, 0, 0, 0, 0, 0, 0, 0, 0, 0, 0, 0, 0, 0, 0, 0, 0, 0, 0, 0, 0, 0, 0, 0, 0, 0, 0, 0, 0, 0, 0, 0, 0, 0, 0, 0, 0, 0, 0, 0, 0, 0, 0, 0, 0, 0, 0, 0, 0, 0, 0, 0, 0, 0, 0, 0, 0, 0, 0, 0, 0, 0, 0, 0, 0, 0, 0, 0, 0, 0, 0, 0, 0, 0, 0, 0, 0, 0, 0, 0, 0, 0, 0, 0, 0, 0, 0, 0, 0, 0, 0, 0, 0, 0, 0, 0, 0, 0, 0, 0, 0, 0, 0, 0, 0, 0, 0, 0, 0, 0, 0, 0])
me_cylinder.materials.append(mat_material)
me_cylinder.materials.append(mat_material_001)
me_cylinder.use_remesh_preserve_volume = False
me_cylinder.use_remesh_preserve_attributes = False
me_cylinder.use_mirror_vertex_groups = False
me_cylinder.update()

# ---- objects
ob_cylinder = bpy.data.objects.new('Cylinder', me_cylinder)

# ---- transforms, parenting, visibility, modifiers, constraints
ob_cylinder.location = (0.0, 0.0, 0.0)
ob_cylinder.lineart.crease_threshold = 0.0
_m = ob_cylinder.modifiers.new('EdgeSplit', 'EDGE_SPLIT')

# ---- collection membership
col_collection_1.objects.link(ob_cylinder)

# ---- scene / render settings (as saved in the file)
scene.frame_start = 1; scene.frame_end = 250; scene.frame_set(1)
scene.render.engine = 'CYCLES'
scene.render.dither_intensity = 0.0
scene.cycles.use_denoising = False
scene.cycles.samples = 128
scene.cycles.sampling_pattern = 'TABULATED_SOBOL'
scene.cycles.use_adaptive_sampling = False
scene.cycles.use_light_tree = False
scene.cycles.blur_glossy = 0.0
scene.cycles.sample_clamp_indirect = 0.0
scene.view_settings.view_transform = 'Standard'
bpy.context.view_layer.update()

# ---- added for rendering (the .blend has no active camera and no usable light): camera, sun
cam_auto = bpy.data.cameras.new('AutoCamera')
cam_auto.lens = 50.0
cam_auto.sensor_width = 36.0
cam_auto.clip_end = 1252.97
ob_auto_camera = bpy.data.objects.new('AutoCamera', cam_auto)
scene.collection.objects.link(ob_auto_camera)
ob_auto_camera.location = (71.3948, -85.6738, 70.133)
ob_auto_camera.rotation_euler = (1.09748, -7.21219e-08, 0.694738)
scene.camera = ob_auto_camera
light_auto_sun = bpy.data.lights.new('AutoSun', 'SUN')
light_auto_sun.energy = 3.0
light_auto_sun.angle = 0.0523599
ob_auto_sun = bpy.data.objects.new('AutoSun', light_auto_sun)
scene.collection.objects.link(ob_auto_sun)
ob_auto_sun.rotation_euler = (0.872665, 0.174533, 0.523599)
bpy.context.view_layer.update()

